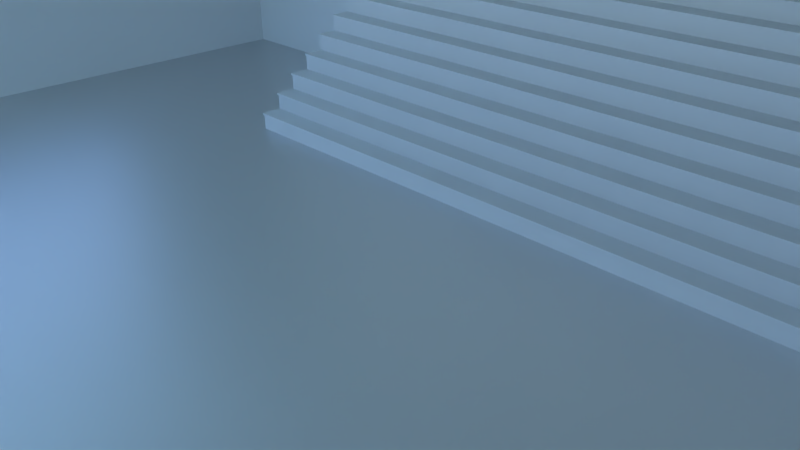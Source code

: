 # Source: Bleachers.blend  (saved by Blender 2.76.0; exported with 4.5.12 LTS)
import bpy
from mathutils import Matrix  # noqa: F401  (used for matrix-valued properties, if any)

bpy.ops.wm.read_factory_settings(use_empty=True)
scene = bpy.context.scene
scene.name = 'Scene'

# ---- collections
col_collection_1 = bpy.data.collections.new('Collection 1'); scene.collection.children.link(col_collection_1)

# ---- images (referenced by path relative to the original .blend; pixels are not part of the script)
import os
ASSET_DIR = os.environ.get("B2B_ASSET_DIR", "")  # directory of the original .blend (textures are referenced by path, not embedded)
HERE = os.path.dirname(os.path.abspath(__file__))  # packed textures are extracted next to this script under _unpacked/

def load_image(name, relpath, width, height, colorspace="sRGB"):
    """Load a texture the original file referenced (path relative to the .blend, or extracted next to this script)."""
    p = next((c for c in (os.path.join(HERE, relpath), os.path.join(ASSET_DIR, relpath)) if relpath and os.path.exists(c)), "")
    if p:
        img = bpy.data.images.load(p, check_existing=True)
        img.name = name
    else:  # same state as the original file: an image datablock whose file is absent (Cycles renders it pink)
        img = bpy.data.images.new(name, width, height)
        img.source = "FILE"
        img.filepath = "//" + (relpath or name)
    img.colorspace_settings.name = colorspace
    return img
img_exr = load_image('EXR', 'clear03_EXR.exr', 1024, 1024, 'Linear Rec.709')
img_jpg = load_image('JPG', 'clear03_medium.jpg', 1024, 1024, 'sRGB')

# ---- materials (node trees are filled in below, after node groups)
mat_material = bpy.data.materials.new('Material')
mat_material.alpha_threshold = 0.0
mat_material.roughness = 0.5
mat_stairs_material = bpy.data.materials.new('Stairs_material')
mat_stairs_material.alpha_threshold = 0.0
mat_stairs_material.roughness = 0.5

# ---- node groups
ng_rotate_z = bpy.data.node_groups.new('Rotate Z', 'ShaderNodeTree')
_s = ng_rotate_z.interface.new_socket(name='Vector', in_out='OUTPUT', socket_type='NodeSocketVector')
_s.min_value = 0.0
_s.max_value = 0.0
_s = ng_rotate_z.interface.new_socket(name='Vector', in_out='INPUT', socket_type='NodeSocketVector')
_s = ng_rotate_z.interface.new_socket(name='Angle', in_out='INPUT', socket_type='NodeSocketFloat')
_N = ng_rotate_z.nodes; _L = ng_rotate_z.links
n0 = _N.new('ShaderNodeSeparateXYZ'); n0.name = 'Separate XYZ'; n0.location = (-390, 260)
n1 = _N.new('ShaderNodeMath'); n1.name = 'Multiply 3'; n1.location = (0, -30)
n1.hide = True
n1.operation = 'MULTIPLY'
n2 = _N.new('ShaderNodeMath'); n2.name = 'Cosine'; n2.location = (-390, -70)
n2.hide = True
n2.operation = 'COSINE'
n3 = _N.new('NodeGroupInput'); n3.name = 'Group Input'; n3.location = (-630, 195)
n4 = _N.new('ShaderNodeMath'); n4.name = 'Subtract'; n4.location = (160, 90)
n4.hide = True
n4.operation = 'SUBTRACT'
n5 = _N.new('ShaderNodeMath'); n5.name = 'Sine'; n5.location = (-390, 60)
n5.hide = True
n5.operation = 'SINE'
n6 = _N.new('ShaderNodeMath'); n6.name = 'Multiply 1'; n6.location = (0, 130)
n6.hide = True
n6.operation = 'MULTIPLY'
n7 = _N.new('ShaderNodeCombineXYZ'); n7.name = 'Combine XYZ'; n7.location = (350, 280)
n8 = _N.new('ShaderNodeMath'); n8.name = 'Add'; n8.location = (160, -70)
n8.hide = True
n9 = _N.new('ShaderNodeMath'); n9.name = 'Multiply 4'; n9.location = (0, -110)
n9.hide = True
n9.operation = 'MULTIPLY'
n10 = _N.new('NodeGroupOutput'); n10.name = 'Group Output'; n10.location = (580, 275)
n11 = _N.new('ShaderNodeMath'); n11.name = 'Multiply 2'; n11.location = (0, 50)
n11.hide = True
n11.operation = 'MULTIPLY'
_L.new(n3.outputs[0], n0.inputs[0])
_L.new(n3.outputs[1], n5.inputs[0])
_L.new(n3.outputs[1], n2.inputs[0])
_L.new(n2.outputs[0], n6.inputs[0])
_L.new(n0.outputs[0], n6.inputs[1])
_L.new(n5.outputs[0], n11.inputs[0])
_L.new(n0.outputs[1], n11.inputs[1])
_L.new(n6.outputs[0], n4.inputs[0])
_L.new(n11.outputs[0], n4.inputs[1])
_L.new(n4.outputs[0], n7.inputs[0])
_L.new(n5.outputs[0], n1.inputs[0])
_L.new(n0.outputs[0], n1.inputs[1])
_L.new(n2.outputs[0], n9.inputs[0])
_L.new(n0.outputs[1], n9.inputs[1])
_L.new(n1.outputs[0], n8.inputs[0])
_L.new(n9.outputs[0], n8.inputs[1])
_L.new(n8.outputs[0], n7.inputs[1])
_L.new(n0.outputs[2], n7.inputs[2])
_L.new(n7.outputs[0], n10.inputs[0])
n10.is_active_output = True
ng_pro_lighting__skies = bpy.data.node_groups.new('Pro Lighting: Skies', 'ShaderNodeTree')
_s = ng_pro_lighting__skies.interface.new_socket(name='Shader', in_out='OUTPUT', socket_type='NodeSocketShader')
_s = ng_pro_lighting__skies.interface.new_socket(name='Rotation', in_out='INPUT', socket_type='NodeSocketFloat')
_s.subtype = 'ANGLE'
_s = ng_pro_lighting__skies.interface.new_socket(name='Sun', in_out='INPUT', socket_type='NodeSocketFloat')
_s = ng_pro_lighting__skies.interface.new_socket(name='Sky', in_out='INPUT', socket_type='NodeSocketFloat')
_N = ng_pro_lighting__skies.nodes; _L = ng_pro_lighting__skies.links
n0 = _N.new('ShaderNodeMixShader'); n0.name = 'Mix'; n0.location = (520, 0)
n1 = _N.new('ShaderNodeBackground'); n1.name = 'Background 1'; n1.location = (280, 100)
n2 = _N.new('ShaderNodeLightPath'); n2.name = 'Light Path'; n2.location = (280, 400)
n3 = _N.new('ShaderNodeTexCoord'); n3.name = 'Texture Coordinate'; n3.location = (-910, 100)
n4 = _N.new('ShaderNodeGroup'); n4.name = 'Rotate Z'; n4.location = (-670, 0)
n4.node_tree = ng_rotate_z
n5 = _N.new('ShaderNodeTexEnvironment'); n5.name = 'Environment Texture 2-top'; n5.location = (-430, -150)
n5.width = 140
n5.image = img_exr
n6 = _N.new('ShaderNodeMath'); n6.name = 'Add'; n6.location = (50, -290)
n7 = _N.new('NodeGroupOutput'); n7.name = 'Group Output'; n7.location = (760, 0)
n8 = _N.new('ShaderNodeTexEnvironment'); n8.name = 'Environment Texture 1-top'; n8.location = (-430, 100)
n8.width = 140
n8.image = img_jpg
n9 = _N.new('ShaderNodeBackground'); n9.name = 'Background 2'; n9.location = (280, -150)
n10 = _N.new('ShaderNodeMath'); n10.name = 'Multiply'; n10.location = (-190, -290)
n10.operation = 'MULTIPLY'
n11 = _N.new('NodeGroupInput'); n11.name = 'Group Input'; n11.location = (-910, -200)
_L.new(n11.outputs[0], n4.inputs[1])
_L.new(n11.outputs[1], n10.inputs[1])
_L.new(n11.outputs[2], n6.inputs[1])
_L.new(n3.outputs[0], n4.inputs[0])
_L.new(n4.outputs[0], n8.inputs[0])
_L.new(n4.outputs[0], n5.inputs[0])
_L.new(n8.outputs[0], n1.inputs[0])
_L.new(n5.outputs[0], n9.inputs[0])
_L.new(n5.outputs[0], n10.inputs[0])
_L.new(n10.outputs[0], n6.inputs[0])
_L.new(n6.outputs[0], n1.inputs[1])
_L.new(n6.outputs[0], n9.inputs[1])
_L.new(n2.outputs[0], n0.inputs[0])
_L.new(n1.outputs[0], n0.inputs[2])
_L.new(n9.outputs[0], n0.inputs[1])
_L.new(n0.outputs[0], n7.inputs[0])
n7.is_active_output = True

# ---- material node trees
mat_material.use_nodes = True; mat_material.node_tree.nodes.clear()
_N = mat_material.node_tree.nodes; _L = mat_material.node_tree.links
n0 = _N.new('ShaderNodeBsdfDiffuse'); n0.name = 'Diffuse BSDF'; n0.location = (-232, 276)
n1 = _N.new('ShaderNodeOutputMaterial'); n1.name = 'Material Output'; n1.location = (417, 203)
n2 = _N.new('ShaderNodeMixShader'); n2.name = 'Mix Shader'; n2.location = (135, 263)
n3 = _N.new('ShaderNodeBsdfAnisotropic'); n3.name = 'Glossy BSDF'; n3.location = (-137, 148)
n3.width = 166
n3.distribution = 'GGX'
n3.inputs[1].default_value = 0.4472
n4 = _N.new('ShaderNodeFresnel'); n4.name = 'Fresnel'; n4.location = (-222, 429)
n4.inputs[0].default_value = 1.45
_L.new(n0.outputs[0], n2.inputs[1])
_L.new(n2.outputs[0], n1.inputs[0])
_L.new(n3.outputs[0], n2.inputs[2])
_L.new(n4.outputs[0], n2.inputs[0])
n1.is_active_output = True
mat_stairs_material.use_nodes = True; mat_stairs_material.node_tree.nodes.clear()
_N = mat_stairs_material.node_tree.nodes; _L = mat_stairs_material.node_tree.links
n0 = _N.new('ShaderNodeOutputMaterial'); n0.name = 'Material Output'; n0.location = (1100, 160)
n1 = _N.new('ShaderNodeBsdfDiffuse'); n1.name = 'Diffuse BSDF'; n1.location = (200, 320)
n1.label = 'Diffuse BSDF'
n2 = _N.new('ShaderNodeBsdfAnisotropic'); n2.name = 'Glossy_0'; n2.location = (200, 0)
n2.distribution = 'GGX'
n2.inputs[1].default_value = 0.4472
n3 = _N.new('ShaderNodeMixShader'); n3.name = 'Mix_0'; n3.location = (500, 160)
n3.inputs[0].default_value = 0.1
_L.new(n1.outputs[0], n3.inputs[1])
_L.new(n2.outputs[0], n3.inputs[2])
_L.new(n3.outputs[0], n0.inputs[0])
n0.is_active_output = True

# ---- world
world_world = bpy.data.worlds.new('World'); scene.world = world_world
world_world.use_nodes = True; world_world.node_tree.nodes.clear()
_N = world_world.node_tree.nodes; _L = world_world.node_tree.links
n0 = _N.new('ShaderNodeOutputWorld'); n0.name = 'World Output'; n0.location = (300, 300)
n1 = _N.new('ShaderNodeBackground'); n1.name = 'Background'; n1.location = (10, 300)
n1.inputs[1].default_value = 7.9
n2 = _N.new('ShaderNodeTexSky'); n2.name = 'Sky Texture'; n2.location = (-180, 300)
n2.sky_type = 'HOSEK_WILKIE'
n2.sun_elevation = 1.571
n3 = _N.new('ShaderNodeGroup'); n3.name = 'Pro Lighting: Skies'; n3.location = (10, 100)
n3.node_tree = ng_pro_lighting__skies
n3.inputs[0].default_value = 3.142
n3.inputs[1].default_value = 1.3
n3.inputs[2].default_value = 0.8
_L.new(n2.outputs[0], n1.inputs[0])
_L.new(n1.outputs[0], n0.inputs[0])
n0.is_active_output = True
world_world.color = (0.05088, 0.05088, 0.05088)
world_world.use_sun_shadow = False
world_world.sun_shadow_jitter_overblur = 0.0
world_world.cycles.sampling_method = 'NONE'
world_world.cycles.sample_map_resolution = 256

# ---- cameras
cam_camera = bpy.data.cameras.new('Camera')
cam_camera.clip_end = 100.0
cam_camera.lens = 35.0
cam_camera.sensor_width = 32.0
cam_camera.sensor_height = 18.0
cam_camera.ortho_scale = 7.314
cam_camera.dof.focus_distance = 0.0

# ---- meshes
me_cube_001 = bpy.data.meshes.new('Cube.001')
me_cube_001.from_pydata([(-10.06, -16.16, -0.01174), (-10.06, 3.923, -0.01174), (10.03, -16.16, -0.01174), (10.03, 3.923, -0.01174), (-10.06, 0.06854, -0.01174), (10.03, 0.06854, -0.01174)], [], [(4, 1, 3, 5), (0, 4, 5, 2)])
_uv = me_cube_001.uv_layers.new(name='UVMap')
_uv.uv.foreach_set('vector', [0.0001002, 0.1919, 0.0001003, 9.998e-05, 0.9999, 9.998e-05, 0.9999, 0.1919, 9.998e-05, 0.9999, 0.0001002, 0.1919, 0.9999, 0.1919, 0.9999, 0.9999])
me_cube_001.materials.append(mat_material)
me_cube_001.use_remesh_preserve_volume = False
me_cube_001.use_remesh_preserve_attributes = False
me_cube_001.use_mirror_vertex_groups = False
me_cube_001.update()
me_stairs = bpy.data.meshes.new('Stairs')
me_stairs.from_pydata([(5.178, 0.2954, 0.2494), (5.178, 0.2954, -0.01174), (5.178, 0.3255, 0.2494), (5.178, 0.3255, -0.01174), (5.178, 3.941, -0.01174), (5.178, 3.941, 0.2494), (5.178, 0.2652, 0.2494), (5.178, 3.941, 0.2795), (5.178, 0.2652, 0.2795), (5.178, 0.6268, 0.5407), (5.178, 0.6268, 0.2795), (5.178, 0.6569, 0.5407), (5.178, 0.6569, 0.2795), (5.178, 3.941, 0.5407), (5.178, 0.5967, 0.5407), (5.178, 0.5967, 0.5708), (5.178, 0.9583, 0.8319), (5.178, 0.9583, 0.5708), (5.178, 0.9884, 0.8319), (5.178, 0.9884, 0.5708), (5.178, 3.941, 0.8319), (5.178, 3.941, 0.5708), (5.178, 0.9281, 0.8319), (5.178, 3.941, 0.8621), (5.178, 0.9281, 0.8621), (5.178, 1.29, 1.123), (5.178, 1.29, 0.8621), (5.178, 1.32, 1.123), (5.178, 1.32, 0.8621), (5.178, 3.941, 1.123), (5.178, 1.26, 1.123), (5.178, 1.26, 1.153), (5.178, 1.621, 1.414), (5.178, 1.621, 1.153), (5.178, 1.651, 1.414), (5.178, 1.651, 1.153), (5.178, 3.941, 1.153), (5.178, 3.941, 1.414), (5.178, 1.591, 1.414), (5.178, 1.591, 1.445), (5.178, 1.953, 1.706), (5.178, 1.953, 1.445), (5.178, 1.983, 1.706), (5.178, 1.983, 1.445), (5.178, 3.941, 1.706), (5.178, 3.941, 1.445), (5.178, 1.922, 1.706), (5.178, 3.941, 1.736), (5.178, 1.922, 1.736), (5.178, 2.284, 1.997), (5.178, 2.284, 1.736), (5.178, 2.314, 1.997), (5.178, 2.314, 1.736), (5.178, 3.941, 1.997), (5.178, 2.254, 1.997), (5.178, 3.941, 2.027), (5.178, 2.254, 2.027), (5.178, 2.616, 2.288), (5.178, 2.616, 2.027), (5.178, 2.646, 2.288), (5.178, 2.646, 2.027), (5.178, 3.941, 2.288), (5.178, 2.585, 2.288), (5.178, 2.585, 2.318), (5.178, 2.947, 2.58), (5.178, 2.947, 2.318), (5.178, 2.977, 2.58), (5.178, 2.977, 2.318), (5.178, 3.941, 2.58), (5.178, 3.941, 2.318), (5.178, 2.917, 2.58), (5.178, 2.917, 2.61), (5.178, 3.278, 2.871), (5.178, 3.278, 2.61), (5.178, 3.309, 2.871), (5.178, 3.309, 2.61), (5.178, 3.941, 2.871), (5.178, 3.941, 2.61), (5.178, 3.248, 2.871), (5.178, 3.941, 2.901), (5.178, 3.248, 2.901), (5.178, 3.61, 3.162), (5.178, 3.61, 2.901), (5.178, 3.64, 3.162), (5.178, 3.64, 2.901), (5.178, 3.941, 3.162), (5.178, 3.58, 3.162), (5.178, 3.941, 3.192), (5.178, 3.58, 3.192), (0.1558, 0.2954, -0.01174), (0.1558, 0.2954, 0.2494), (-4.866, 0.2954, 0.2494), (-4.866, 0.2954, -0.01174), (0.1558, 0.3255, -0.01174), (0.1558, 0.3255, 0.2494), (-4.866, 0.3255, 0.2494), (-4.866, 0.3255, -0.01174), (-4.866, 3.941, -0.01174), (0.1558, 0.2652, 0.2494), (0.1558, 3.941, 0.2494), (-4.866, 3.941, 0.2494), (-4.866, 0.2652, 0.2494), (0.1558, 0.2652, 0.2795), (0.1558, 3.941, 0.2795), (-4.866, 3.941, 0.2795), (-4.866, 0.2652, 0.2795), (0.1558, 0.6268, 0.2795), (0.1558, 0.6268, 0.5407), (-4.866, 0.6268, 0.5407), (-4.866, 0.6268, 0.2795), (0.1558, 0.6569, 0.2795), (0.1558, 0.6569, 0.5407), (-4.866, 0.6569, 0.5407), (-4.866, 0.6569, 0.2795), (-4.866, 3.941, 0.5407), (0.1558, 0.5967, 0.5407), (0.1558, 3.941, 0.5407), (-4.866, 0.5967, 0.5407), (0.1558, 0.5967, 0.5708), (0.1558, 3.941, 0.5708), (-4.866, 0.5967, 0.5708), (0.1558, 0.9583, 0.5708), (0.1558, 0.9583, 0.8319), (-4.866, 0.9583, 0.8319), (-4.866, 0.9583, 0.5708), (0.1558, 0.9884, 0.5708), (0.1558, 0.9884, 0.8319), (-4.866, 0.9884, 0.8319), (-4.866, 0.9884, 0.5708), (-4.866, 3.941, 0.8319), (-4.866, 3.941, 0.5708), (0.1558, 0.9281, 0.8319), (0.1558, 3.941, 0.8319), (-4.866, 0.9281, 0.8319), (0.1558, 0.9281, 0.8621), (0.1558, 3.941, 0.8621), (-4.866, 3.941, 0.8621), (-4.866, 0.9281, 0.8621), (0.1558, 1.29, 0.8621), (0.1558, 1.29, 1.123), (-4.866, 1.29, 1.123), (-4.866, 1.29, 0.8621), (0.1558, 1.32, 0.8621), (0.1558, 1.32, 1.123), (-4.866, 1.32, 1.123), (-4.866, 1.32, 0.8621), (-4.866, 3.941, 1.123), (0.1558, 1.26, 1.123), (0.1558, 3.941, 1.123), (-4.866, 1.26, 1.123), (0.1558, 1.26, 1.153), (0.1558, 3.941, 1.153), (-4.866, 1.26, 1.153), (0.1558, 1.621, 1.153), (0.1558, 1.621, 1.414), (-4.866, 1.621, 1.414), (-4.866, 1.621, 1.153), (0.1558, 1.651, 1.153), (0.1558, 1.651, 1.414), (-4.866, 1.651, 1.414), (-4.866, 1.651, 1.153), (-4.866, 3.941, 1.153), (0.1558, 1.591, 1.414), (0.1558, 3.941, 1.414), (-4.866, 3.941, 1.414), (-4.866, 1.591, 1.414), (0.1558, 1.591, 1.445), (0.1558, 3.941, 1.445), (-4.866, 1.591, 1.445), (0.1558, 1.953, 1.445), (0.1558, 1.953, 1.706), (-4.866, 1.953, 1.706), (-4.866, 1.953, 1.445), (0.1558, 1.983, 1.445), (0.1558, 1.983, 1.706), (-4.866, 1.983, 1.706), (-4.866, 1.983, 1.445), (-4.866, 3.941, 1.706), (-4.866, 3.941, 1.445), (0.1558, 1.922, 1.706), (0.1558, 3.941, 1.706), (-4.866, 1.922, 1.706), (0.1558, 1.922, 1.736), (0.1558, 3.941, 1.736), (-4.866, 3.941, 1.736), (-4.866, 1.922, 1.736), (0.1558, 2.284, 1.736), (0.1558, 2.284, 1.997), (-4.866, 2.284, 1.997), (-4.866, 2.284, 1.736), (0.1558, 2.314, 1.736), (0.1558, 2.314, 1.997), (-4.866, 2.314, 1.997), (-4.866, 2.314, 1.736), (0.1558, 2.254, 1.997), (0.1558, 3.941, 1.997), (-4.866, 3.941, 1.997), (-4.866, 2.254, 1.997), (0.1558, 2.254, 2.027), (0.1558, 3.941, 2.027), (-4.866, 3.941, 2.027), (-4.866, 2.254, 2.027), (0.1558, 2.616, 2.027), (0.1558, 2.616, 2.288), (-4.866, 2.616, 2.288), (-4.866, 2.616, 2.027), (0.1558, 2.646, 2.027), (0.1558, 2.646, 2.288), (-4.866, 2.646, 2.288), (-4.866, 2.646, 2.027), (-4.866, 3.941, 2.288), (0.1558, 2.585, 2.288), (0.1558, 3.941, 2.288), (-4.866, 2.585, 2.288), (0.1558, 2.585, 2.318), (0.1558, 3.941, 2.318), (-4.866, 2.585, 2.318), (0.1558, 2.947, 2.318), (0.1558, 2.947, 2.58), (-4.866, 2.947, 2.58), (-4.866, 2.947, 2.318), (0.1558, 2.977, 2.318), (0.1558, 2.977, 2.58), (-4.866, 2.977, 2.58), (-4.866, 2.977, 2.318), (-4.866, 3.941, 2.58), (-4.866, 3.941, 2.318), (0.1558, 2.917, 2.58), (0.1558, 3.941, 2.58), (-4.866, 2.917, 2.58), (0.1558, 2.917, 2.61), (0.1558, 3.941, 2.61), (-4.866, 2.917, 2.61), (0.1558, 3.278, 2.61), (0.1558, 3.278, 2.871), (-4.866, 3.278, 2.871), (-4.866, 3.278, 2.61), (0.1558, 3.309, 2.61), (0.1558, 3.309, 2.871), (-4.866, 3.309, 2.871), (-4.866, 3.309, 2.61), (-4.866, 3.941, 2.871), (-4.866, 3.941, 2.61), (0.1558, 3.248, 2.871), (0.1558, 3.941, 2.871), (-4.866, 3.248, 2.871), (0.1558, 3.248, 2.901), (0.1558, 3.941, 2.901), (-4.866, 3.941, 2.901), (-4.866, 3.248, 2.901), (0.1558, 3.61, 2.901), (0.1558, 3.61, 3.162), (-4.866, 3.61, 3.162), (-4.866, 3.61, 2.901), (0.1558, 3.64, 2.901), (0.1558, 3.64, 3.162), (-4.866, 3.64, 3.162), (-4.866, 3.64, 2.901), (0.1558, 3.58, 3.162), (0.1558, 3.941, 3.162), (-4.866, 3.941, 3.162), (-4.866, 3.58, 3.162), (0.1558, 3.58, 3.192), (0.1558, 3.941, 3.192), (-4.866, 3.941, 3.192), (-4.866, 3.58, 3.192)], [], [(89, 1, 0, 90), (93, 94, 2, 3), (89, 93, 3, 1), (90, 0, 2, 94), (1, 3, 2, 0), (98, 99, 5, 6), (102, 8, 7, 103), (98, 6, 8, 102), (99, 103, 7, 5), (6, 5, 7, 8), (106, 10, 9, 107), (110, 111, 11, 12), (106, 110, 12, 10), (107, 9, 11, 111), (10, 12, 11, 9), (115, 14, 15, 118), (121, 17, 16, 122), (125, 126, 18, 19), (121, 125, 19, 17), (122, 16, 18, 126), (17, 19, 18, 16), (19, 18, 20, 21), (134, 24, 23, 135), (131, 22, 24, 134), (138, 26, 25, 139), (142, 143, 27, 28), (138, 142, 28, 26), (139, 25, 27, 143), (26, 28, 27, 25), (147, 30, 31, 150), (153, 33, 32, 154), (157, 158, 34, 35), (153, 157, 35, 33), (154, 32, 34, 158), (33, 35, 34, 32), (162, 163, 37, 38), (162, 38, 39, 166), (169, 41, 40, 170), (173, 174, 42, 43), (169, 173, 43, 41), (170, 40, 42, 174), (41, 43, 42, 40), (43, 42, 44, 45), (182, 48, 47, 183), (179, 46, 48, 182), (186, 50, 49, 187), (190, 191, 51, 52), (186, 190, 52, 50), (187, 49, 51, 191), (50, 52, 51, 49), (194, 195, 53, 54), (198, 56, 55, 199), (194, 54, 56, 198), (195, 199, 55, 53), (54, 53, 55, 56), (202, 58, 57, 203), (206, 207, 59, 60), (202, 206, 60, 58), (203, 57, 59, 207), (58, 60, 59, 57), (211, 62, 63, 214), (217, 65, 64, 218), (221, 222, 66, 67), (217, 221, 67, 65), (218, 64, 66, 222), (65, 67, 66, 64), (67, 66, 68, 69), (227, 70, 71, 230), (233, 73, 72, 234), (237, 238, 74, 75), (233, 237, 75, 73), (234, 72, 74, 238), (73, 75, 74, 72), (75, 74, 76, 77), (246, 80, 79, 247), (243, 78, 80, 246), (250, 82, 81, 251), (254, 255, 83, 84), (250, 254, 84, 82), (251, 81, 83, 255), (82, 84, 83, 81), (258, 259, 85, 86), (262, 88, 87, 263), (258, 86, 88, 262), (259, 263, 87, 85), (86, 85, 87, 88), (3, 2, 5, 4), (12, 11, 13, 7), (115, 116, 13, 14), (118, 15, 21, 119), (116, 119, 21, 13), (14, 13, 21, 15), (131, 132, 20, 22), (132, 135, 23, 20), (22, 20, 23, 24), (28, 27, 29, 23), (147, 148, 29, 30), (150, 31, 36, 151), (148, 151, 36, 29), (30, 29, 36, 31), (35, 34, 37, 36), (166, 39, 45, 167), (163, 167, 45, 37), (38, 37, 45, 39), (179, 180, 44, 46), (180, 183, 47, 44), (46, 44, 47, 48), (52, 51, 53, 47), (60, 59, 61, 55), (211, 212, 61, 62), (214, 63, 69, 215), (212, 215, 69, 61), (62, 61, 69, 63), (227, 228, 68, 70), (230, 71, 77, 231), (228, 231, 77, 68), (70, 68, 77, 71), (243, 244, 76, 78), (244, 247, 79, 76), (78, 76, 79, 80), (84, 83, 85, 79), (89, 90, 91, 92), (93, 96, 95, 94), (89, 92, 96, 93), (90, 94, 95, 91), (89, 93, 94, 90), (92, 91, 95, 96), (98, 101, 100, 99), (102, 103, 104, 105), (98, 102, 105, 101), (99, 100, 104, 103), (101, 105, 104, 100), (106, 107, 108, 109), (110, 113, 112, 111), (106, 109, 113, 110), (107, 111, 112, 108), (106, 110, 111, 107), (109, 108, 112, 113), (115, 118, 120, 117), (121, 122, 123, 124), (125, 128, 127, 126), (121, 124, 128, 125), (122, 126, 127, 123), (121, 125, 126, 122), (124, 123, 127, 128), (128, 130, 129, 127), (134, 135, 136, 137), (131, 134, 137, 133), (138, 139, 140, 141), (142, 145, 144, 143), (138, 141, 145, 142), (139, 143, 144, 140), (138, 142, 143, 139), (141, 140, 144, 145), (147, 150, 152, 149), (153, 154, 155, 156), (157, 160, 159, 158), (153, 156, 160, 157), (154, 158, 159, 155), (153, 157, 158, 154), (156, 155, 159, 160), (162, 165, 164, 163), (162, 166, 168, 165), (169, 170, 171, 172), (173, 176, 175, 174), (169, 172, 176, 173), (170, 174, 175, 171), (169, 173, 174, 170), (172, 171, 175, 176), (176, 178, 177, 175), (182, 183, 184, 185), (179, 182, 185, 181), (186, 187, 188, 189), (190, 193, 192, 191), (186, 189, 193, 190), (187, 191, 192, 188), (186, 190, 191, 187), (189, 188, 192, 193), (194, 197, 196, 195), (198, 199, 200, 201), (194, 198, 201, 197), (195, 196, 200, 199), (197, 201, 200, 196), (202, 203, 204, 205), (206, 209, 208, 207), (202, 205, 209, 206), (203, 207, 208, 204), (202, 206, 207, 203), (205, 204, 208, 209), (211, 214, 216, 213), (217, 218, 219, 220), (221, 224, 223, 222), (217, 220, 224, 221), (218, 222, 223, 219), (217, 221, 222, 218), (220, 219, 223, 224), (224, 226, 225, 223), (227, 230, 232, 229), (233, 234, 235, 236), (237, 240, 239, 238), (233, 236, 240, 237), (234, 238, 239, 235), (233, 237, 238, 234), (236, 235, 239, 240), (240, 242, 241, 239), (246, 247, 248, 249), (243, 246, 249, 245), (250, 251, 252, 253), (254, 257, 256, 255), (250, 253, 257, 254), (251, 255, 256, 252), (250, 254, 255, 251), (253, 252, 256, 257), (258, 261, 260, 259), (262, 263, 264, 265), (258, 262, 265, 261), (259, 260, 264, 263), (261, 265, 264, 260), (96, 97, 100, 95), (113, 104, 114, 112), (115, 117, 114, 116), (118, 119, 130, 120), (116, 114, 130, 119), (117, 120, 130, 114), (131, 133, 129, 132), (132, 129, 136, 135), (133, 137, 136, 129), (145, 136, 146, 144), (147, 149, 146, 148), (150, 151, 161, 152), (148, 146, 161, 151), (149, 152, 161, 146), (160, 161, 164, 159), (166, 167, 178, 168), (163, 164, 178, 167), (165, 168, 178, 164), (179, 181, 177, 180), (180, 177, 184, 183), (181, 185, 184, 177), (193, 184, 196, 192), (209, 200, 210, 208), (211, 213, 210, 212), (214, 215, 226, 216), (212, 210, 226, 215), (213, 216, 226, 210), (227, 229, 225, 228), (230, 231, 242, 232), (228, 225, 242, 231), (229, 232, 242, 225), (243, 245, 241, 244), (244, 241, 248, 247), (245, 249, 248, 241), (257, 248, 260, 256)])
me_stairs.materials.append(mat_stairs_material)
me_stairs.use_remesh_preserve_volume = False
me_stairs.use_remesh_preserve_attributes = False
me_stairs.use_mirror_vertex_groups = False
me_stairs.update()
me_cube = bpy.data.meshes.new('Cube')
me_cube.from_pydata([(-10.06, -16.16, -0.01174), (-10.06, -16.16, 7.668), (-10.06, 3.923, -0.01174), (-10.06, 3.923, 7.668), (10.03, -16.16, -0.01174), (10.03, -16.16, 7.668), (10.03, 3.923, -0.01174), (10.03, 3.923, 7.668), (-10.06, -16.16, 2.402), (-10.06, 3.923, 2.402), (10.03, 3.923, 2.402), (10.03, -16.16, 2.402), (-10.06, -16.16, 6.407), (-10.06, 3.923, 6.407), (10.03, 3.923, 6.407), (10.03, -16.16, 6.407), (-10.06, 0.06854, 7.668), (-10.06, 0.06854, -0.01174), (10.03, 0.06854, 7.668), (10.03, 0.06854, -0.01174), (10.03, 0.06854, 2.402), (-10.06, 0.06854, 2.402), (-10.06, 0.06854, 6.407), (10.03, 0.06854, 6.407)], [], [(21, 9, 2, 17), (9, 10, 6, 2), (20, 11, 4, 19), (11, 8, 0, 4), (18, 7, 3, 16), (23, 15, 11, 20), (13, 14, 10, 9), (22, 13, 9, 21), (16, 3, 13, 22), (3, 7, 14, 13), (18, 5, 15, 23), (5, 1, 12, 15), (7, 18, 23, 14), (1, 16, 22, 12), (14, 23, 20, 10), (5, 18, 16, 1), (10, 20, 19, 6), (8, 21, 17, 0)])
me_cube.use_remesh_preserve_volume = False
me_cube.use_remesh_preserve_attributes = False
me_cube.use_mirror_vertex_groups = False
me_cube.update()

# ---- objects
ob_root_placements = bpy.data.objects.new('Root_placements', None)
ob_place03 = bpy.data.objects.new('Place03', None)
ob_place02 = bpy.data.objects.new('Place02', None)
ob_place01 = bpy.data.objects.new('Place01', None)
ob_root_wall_tile_05 = bpy.data.objects.new('Root_Wall_Tile_05', None)
ob_cube_001 = bpy.data.objects.new('Cube.001', me_cube_001)
ob_stairs = bpy.data.objects.new('Stairs', me_stairs)
ob_cube = bpy.data.objects.new('Cube', me_cube)
ob_camera = bpy.data.objects.new('Camera', cam_camera)

# ---- transforms, parenting, visibility, modifiers, constraints
ob_root_placements.location = (3.469, -1.961, 0.0)
ob_root_placements.empty_image_offset = (0.0, 0.0)
ob_root_placements.lineart.crease_threshold = 0.0
ob_place03.parent = ob_root_placements
ob_place03.matrix_parent_inverse = Matrix(((1.0, 0.0, 0.0, -10.03), (0.0, 1.0, 0.0, 1.961), (0.0, 0.0, 1.0, -2.079), (0.0, 0.0, 0.0, 1.0)))
ob_place03.location = (1.311, 2.325, 0.0)
ob_place03.empty_image_offset = (0.0, 0.0)
ob_place03.lineart.crease_threshold = 0.0
ob_place02.parent = ob_root_placements
ob_place02.matrix_parent_inverse = Matrix(((1.0, 0.0, 0.0, -10.03), (0.0, 1.0, 0.0, 1.961), (0.0, 0.0, 1.0, -2.079), (0.0, 0.0, 0.0, 1.0)))
ob_place02.location = (-3.77, 0.0, 0.0)
ob_place02.empty_image_offset = (0.0, 0.0)
ob_place02.lineart.crease_threshold = 0.0
ob_place01.parent = ob_root_placements
ob_place01.matrix_parent_inverse = Matrix(((1.0, 0.0, 0.0, -10.03), (0.0, 1.0, 0.0, 1.961), (0.0, 0.0, 1.0, -2.079), (0.0, 0.0, 0.0, 1.0)))
ob_place01.location = (0.0, 0.0, 2.23)
ob_place01.empty_image_offset = (0.0, 0.0)
ob_place01.lineart.crease_threshold = 0.0
ob_root_wall_tile_05.location = (0.0, 0.0, 0.0)
ob_root_wall_tile_05.empty_image_offset = (0.0, 0.0)
ob_root_wall_tile_05.lineart.crease_threshold = 0.0
ob_cube_001.parent = ob_root_wall_tile_05
ob_cube_001.location = (0.0, 0.0, 0.0)
ob_cube_001.lineart.crease_threshold = 0.0
ob_stairs.parent = ob_root_wall_tile_05
ob_stairs.location = (0.0, 0.0, 0.0)
ob_stairs.lineart.crease_threshold = 0.0
ob_cube.parent = ob_root_wall_tile_05
ob_cube.location = (0.0, 0.0, 0.0)
ob_cube.lineart.crease_threshold = 0.0
ob_camera.location = (7.498, -8.0, 5.355)
ob_camera.rotation_euler = (1.109, 0.01082, 0.8149)
ob_camera.scale = (1.004, 1.004, 1.004)
ob_camera.lock_rotations_4d = False
ob_camera.empty_display_type = 'ARROWS'
ob_camera.color = (0.0, 0.0, 0.0, 0.0)
ob_camera.display_type = 'WIRE'
ob_camera.lineart.crease_threshold = 0.0

# ---- collection membership
col_collection_1.objects.link(ob_root_placements)
col_collection_1.objects.link(ob_place03)
col_collection_1.objects.link(ob_place02)
col_collection_1.objects.link(ob_place01)
col_collection_1.objects.link(ob_root_wall_tile_05)
col_collection_1.objects.link(ob_cube_001)
col_collection_1.objects.link(ob_stairs)
col_collection_1.objects.link(ob_cube)
col_collection_1.objects.link(ob_camera)

# ---- scene / render settings (as saved in the file)
scene.camera = ob_camera
scene.frame_start = 1; scene.frame_end = 250; scene.frame_set(2)
scene.render.engine = 'CYCLES'
scene.render.resolution_percentage = 50
scene.render.dither_intensity = 0.0
scene.cycles.use_denoising = False
scene.cycles.samples = 500
scene.cycles.sampling_pattern = 'TABULATED_SOBOL'
scene.cycles.light_sampling_threshold = 0.0
scene.cycles.use_adaptive_sampling = False
scene.cycles.use_light_tree = False
scene.cycles.blur_glossy = 0.0
scene.cycles.pixel_filter_type = 'GAUSSIAN'
scene.cycles.sample_clamp_indirect = 0.0
scene.view_settings.view_transform = 'Standard'
bpy.context.view_layer.update()
